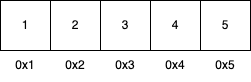

The diagram above was exported from draw.io. Its source (the exported page's mxGraphModel, read from the mxfile embedded in the PNG):
<mxGraphModel dx="1395" dy="678" grid="1" gridSize="10" guides="1" tooltips="1" connect="1" arrows="1" fold="1" page="1" pageScale="1" pageWidth="850" pageHeight="1100" math="0" shadow="0">
  <root>
    <mxCell id="0" />
    <mxCell id="1" parent="0" />
    <mxCell id="HZaELMzCvKWHzsWi7TuQ-1" value="1" style="whiteSpace=wrap;html=1;aspect=fixed;" vertex="1" parent="1">
      <mxGeometry x="110" y="230" width="50" height="50" as="geometry" />
    </mxCell>
    <mxCell id="HZaELMzCvKWHzsWi7TuQ-2" value="2" style="whiteSpace=wrap;html=1;aspect=fixed;" vertex="1" parent="1">
      <mxGeometry x="160" y="230" width="50" height="50" as="geometry" />
    </mxCell>
    <mxCell id="HZaELMzCvKWHzsWi7TuQ-3" value="3" style="whiteSpace=wrap;html=1;aspect=fixed;" vertex="1" parent="1">
      <mxGeometry x="210" y="230" width="50" height="50" as="geometry" />
    </mxCell>
    <mxCell id="HZaELMzCvKWHzsWi7TuQ-4" value="4" style="whiteSpace=wrap;html=1;aspect=fixed;" vertex="1" parent="1">
      <mxGeometry x="260" y="230" width="50" height="50" as="geometry" />
    </mxCell>
    <mxCell id="HZaELMzCvKWHzsWi7TuQ-5" value="5" style="whiteSpace=wrap;html=1;aspect=fixed;" vertex="1" parent="1">
      <mxGeometry x="310" y="230" width="50" height="50" as="geometry" />
    </mxCell>
    <mxCell id="HZaELMzCvKWHzsWi7TuQ-7" value="0x1" style="text;html=1;strokeColor=none;fillColor=none;align=center;verticalAlign=middle;whiteSpace=wrap;rounded=0;" vertex="1" parent="1">
      <mxGeometry x="110" y="280" width="50" height="30" as="geometry" />
    </mxCell>
    <mxCell id="HZaELMzCvKWHzsWi7TuQ-8" value="0x2" style="text;html=1;strokeColor=none;fillColor=none;align=center;verticalAlign=middle;whiteSpace=wrap;rounded=0;" vertex="1" parent="1">
      <mxGeometry x="160" y="280" width="50" height="30" as="geometry" />
    </mxCell>
    <mxCell id="HZaELMzCvKWHzsWi7TuQ-9" value="0x3" style="text;html=1;strokeColor=none;fillColor=none;align=center;verticalAlign=middle;whiteSpace=wrap;rounded=0;" vertex="1" parent="1">
      <mxGeometry x="210" y="280" width="50" height="30" as="geometry" />
    </mxCell>
    <mxCell id="HZaELMzCvKWHzsWi7TuQ-10" value="0x4" style="text;html=1;strokeColor=none;fillColor=none;align=center;verticalAlign=middle;whiteSpace=wrap;rounded=0;" vertex="1" parent="1">
      <mxGeometry x="260" y="280" width="50" height="30" as="geometry" />
    </mxCell>
    <mxCell id="HZaELMzCvKWHzsWi7TuQ-11" value="0x5" style="text;html=1;strokeColor=none;fillColor=none;align=center;verticalAlign=middle;whiteSpace=wrap;rounded=0;" vertex="1" parent="1">
      <mxGeometry x="310" y="280" width="50" height="30" as="geometry" />
    </mxCell>
  </root>
</mxGraphModel>